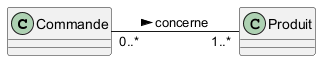

The diagram above was rendered by PlantUML. Its source (embedded in the PNG):
@startuml
skinparam classAttributeIconSize 0
left to right direction

class Commande
class Produit

Commande "0..*" -- "1..*" Produit : concerne >
@enduml